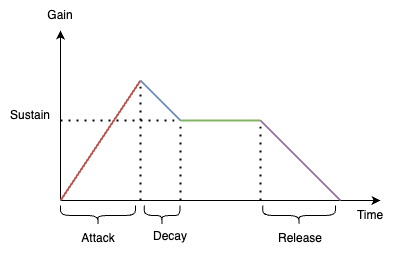

The diagram above was exported from draw.io. Its source (the exported page's mxGraphModel, read from the mxfile embedded in the PNG):
<mxGraphModel dx="341" dy="549" grid="1" gridSize="10" guides="1" tooltips="1" connect="1" arrows="1" fold="1" page="1" pageScale="1" pageWidth="827" pageHeight="1169" math="0" shadow="0">
  <root>
    <mxCell id="0" />
    <mxCell id="1" parent="0" />
    <mxCell id="21" value="" style="rounded=0;whiteSpace=wrap;html=1;strokeColor=none;" vertex="1" parent="1">
      <mxGeometry x="60" y="120" width="390" height="250" as="geometry" />
    </mxCell>
    <mxCell id="2" value="" style="endArrow=classic;html=1;" parent="1" edge="1">
      <mxGeometry width="50" height="50" relative="1" as="geometry">
        <mxPoint x="120" y="320" as="sourcePoint" />
        <mxPoint x="120" y="150" as="targetPoint" />
      </mxGeometry>
    </mxCell>
    <mxCell id="3" value="" style="endArrow=classic;html=1;" parent="1" edge="1">
      <mxGeometry width="50" height="50" relative="1" as="geometry">
        <mxPoint x="120" y="320" as="sourcePoint" />
        <mxPoint x="440" y="320" as="targetPoint" />
      </mxGeometry>
    </mxCell>
    <mxCell id="4" value="Gain" style="text;html=1;strokeColor=none;fillColor=none;align=center;verticalAlign=middle;whiteSpace=wrap;rounded=0;" parent="1" vertex="1">
      <mxGeometry x="90" y="120" width="60" height="30" as="geometry" />
    </mxCell>
    <mxCell id="5" value="Time" style="text;html=1;strokeColor=none;fillColor=none;align=center;verticalAlign=middle;whiteSpace=wrap;rounded=0;" parent="1" vertex="1">
      <mxGeometry x="400" y="320" width="60" height="30" as="geometry" />
    </mxCell>
    <mxCell id="6" value="" style="endArrow=none;html=1;fillColor=#f8cecc;strokeColor=#b85450;strokeWidth=2;" parent="1" edge="1">
      <mxGeometry width="50" height="50" relative="1" as="geometry">
        <mxPoint x="120" y="320" as="sourcePoint" />
        <mxPoint x="200" y="200" as="targetPoint" />
      </mxGeometry>
    </mxCell>
    <mxCell id="7" value="" style="endArrow=none;html=1;fillColor=#dae8fc;strokeColor=#6c8ebf;strokeWidth=2;" parent="1" edge="1">
      <mxGeometry width="50" height="50" relative="1" as="geometry">
        <mxPoint x="200" y="200" as="sourcePoint" />
        <mxPoint x="240" y="240" as="targetPoint" />
      </mxGeometry>
    </mxCell>
    <mxCell id="8" value="" style="endArrow=none;html=1;fillColor=#d5e8d4;strokeColor=#82b366;strokeWidth=2;" parent="1" edge="1">
      <mxGeometry width="50" height="50" relative="1" as="geometry">
        <mxPoint x="240" y="240" as="sourcePoint" />
        <mxPoint x="320" y="240" as="targetPoint" />
      </mxGeometry>
    </mxCell>
    <mxCell id="9" value="" style="endArrow=none;html=1;exitX=0;exitY=0;exitDx=0;exitDy=0;fillColor=#e1d5e7;strokeColor=#9673a6;strokeWidth=2;" parent="1" source="5" edge="1">
      <mxGeometry width="50" height="50" relative="1" as="geometry">
        <mxPoint x="390" y="320" as="sourcePoint" />
        <mxPoint x="320" y="240" as="targetPoint" />
      </mxGeometry>
    </mxCell>
    <mxCell id="10" value="" style="endArrow=none;dashed=1;html=1;dashPattern=1 3;strokeWidth=2;" parent="1" edge="1">
      <mxGeometry width="50" height="50" relative="1" as="geometry">
        <mxPoint x="200" y="320" as="sourcePoint" />
        <mxPoint x="200" y="200" as="targetPoint" />
      </mxGeometry>
    </mxCell>
    <mxCell id="11" value="" style="endArrow=none;dashed=1;html=1;dashPattern=1 3;strokeWidth=2;" parent="1" edge="1">
      <mxGeometry width="50" height="50" relative="1" as="geometry">
        <mxPoint x="240" y="320" as="sourcePoint" />
        <mxPoint x="240" y="240" as="targetPoint" />
      </mxGeometry>
    </mxCell>
    <mxCell id="12" value="" style="endArrow=none;dashed=1;html=1;dashPattern=1 3;strokeWidth=2;" parent="1" edge="1">
      <mxGeometry width="50" height="50" relative="1" as="geometry">
        <mxPoint x="320" y="320" as="sourcePoint" />
        <mxPoint x="320" y="240" as="targetPoint" />
      </mxGeometry>
    </mxCell>
    <mxCell id="13" value="Attack" style="text;html=1;strokeColor=none;fillColor=none;align=center;verticalAlign=middle;whiteSpace=wrap;rounded=0;" parent="1" vertex="1">
      <mxGeometry x="127.5" y="342.5" width="60" height="30" as="geometry" />
    </mxCell>
    <mxCell id="14" value="Decay" style="text;html=1;strokeColor=none;fillColor=none;align=center;verticalAlign=middle;whiteSpace=wrap;rounded=0;" parent="1" vertex="1">
      <mxGeometry x="200" y="341.4" width="60" height="30" as="geometry" />
    </mxCell>
    <mxCell id="15" value="Release" style="text;html=1;strokeColor=none;fillColor=none;align=center;verticalAlign=middle;whiteSpace=wrap;rounded=0;" parent="1" vertex="1">
      <mxGeometry x="330" y="342.5" width="60" height="30" as="geometry" />
    </mxCell>
    <mxCell id="16" value="Sustain" style="text;html=1;strokeColor=none;fillColor=none;align=center;verticalAlign=middle;whiteSpace=wrap;rounded=0;" parent="1" vertex="1">
      <mxGeometry x="60" y="220" width="60" height="30" as="geometry" />
    </mxCell>
    <mxCell id="17" value="" style="endArrow=none;dashed=1;html=1;dashPattern=1 3;strokeWidth=2;" parent="1" edge="1">
      <mxGeometry width="50" height="50" relative="1" as="geometry">
        <mxPoint x="120" y="240" as="sourcePoint" />
        <mxPoint x="240" y="240" as="targetPoint" />
      </mxGeometry>
    </mxCell>
    <mxCell id="18" value="" style="shape=curlyBracket;whiteSpace=wrap;html=1;rounded=1;labelPosition=left;verticalLabelPosition=middle;align=right;verticalAlign=middle;rotation=-90;" parent="1" vertex="1">
      <mxGeometry x="147.5" y="297.5" width="20" height="75" as="geometry" />
    </mxCell>
    <mxCell id="19" value="" style="shape=curlyBracket;whiteSpace=wrap;html=1;rounded=1;labelPosition=left;verticalLabelPosition=middle;align=right;verticalAlign=middle;rotation=-90;" parent="1" vertex="1">
      <mxGeometry x="211.57" y="317.19" width="20" height="35.62" as="geometry" />
    </mxCell>
    <mxCell id="20" value="" style="shape=curlyBracket;whiteSpace=wrap;html=1;rounded=1;labelPosition=left;verticalLabelPosition=middle;align=right;verticalAlign=middle;rotation=-90;" parent="1" vertex="1">
      <mxGeometry x="348.6" y="298.59" width="20" height="72.81" as="geometry" />
    </mxCell>
  </root>
</mxGraphModel>